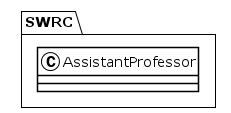

The diagram above was rendered by PlantUML. Its source (embedded in the PNG):
@startuml
!theme plain
package SWRC {
class AssistantProfessor {
}
}
@enduml